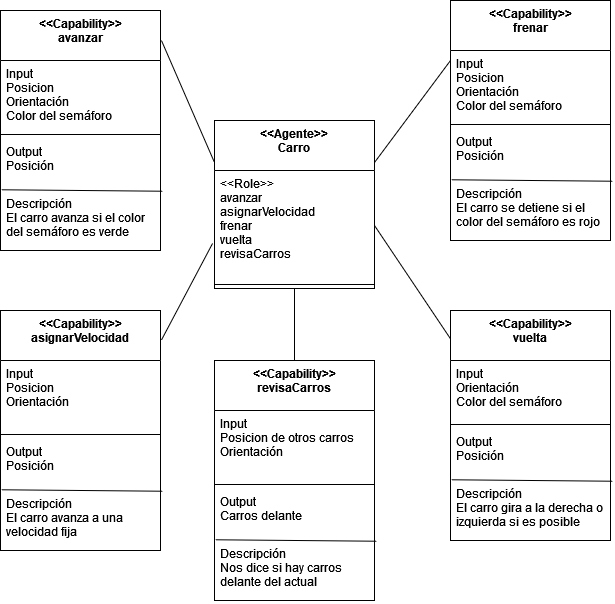

The diagram above was exported from draw.io. Its source (the exported page's mxGraphModel, read from the mxfile embedded in the PNG):
<mxGraphModel dx="868" dy="440" grid="1" gridSize="10" guides="1" tooltips="1" connect="1" arrows="1" fold="1" page="1" pageScale="1" pageWidth="827" pageHeight="1169" math="0" shadow="0">
  <root>
    <mxCell id="0" />
    <mxCell id="1" parent="0" />
    <mxCell id="Z7VuBpYNXUPsqFPcH97w-1" value="&lt;&lt;Agente&gt;&gt;&#10;Carro" style="swimlane;fontStyle=1;align=center;verticalAlign=top;childLayout=stackLayout;horizontal=1;startSize=50;horizontalStack=0;resizeParent=1;resizeParentMax=0;resizeLast=0;collapsible=1;marginBottom=0;" parent="1" vertex="1">
      <mxGeometry x="334" y="200" width="160" height="168" as="geometry" />
    </mxCell>
    <mxCell id="Z7VuBpYNXUPsqFPcH97w-2" value="&lt;&lt;Role&gt;&gt;&#10;avanzar&#10;asignarVelocidad&#10;frenar&#10;vuelta&#10;revisaCarros" style="text;strokeColor=none;fillColor=none;align=left;verticalAlign=top;spacingLeft=4;spacingRight=4;overflow=hidden;rotatable=0;points=[[0,0.5],[1,0.5]];portConstraint=eastwest;" parent="Z7VuBpYNXUPsqFPcH97w-1" vertex="1">
      <mxGeometry y="50" width="160" height="110" as="geometry" />
    </mxCell>
    <mxCell id="Z7VuBpYNXUPsqFPcH97w-3" value="" style="line;strokeWidth=1;fillColor=none;align=left;verticalAlign=middle;spacingTop=-1;spacingLeft=3;spacingRight=3;rotatable=0;labelPosition=right;points=[];portConstraint=eastwest;" parent="Z7VuBpYNXUPsqFPcH97w-1" vertex="1">
      <mxGeometry y="160" width="160" height="8" as="geometry" />
    </mxCell>
    <mxCell id="Z7VuBpYNXUPsqFPcH97w-4" value="&lt;&lt;Capability&gt;&gt;&#10;avanzar" style="swimlane;fontStyle=1;align=center;verticalAlign=top;childLayout=stackLayout;horizontal=1;startSize=50;horizontalStack=0;resizeParent=1;resizeParentMax=0;resizeLast=0;collapsible=1;marginBottom=0;" parent="1" vertex="1">
      <mxGeometry x="120" y="90" width="160" height="240" as="geometry" />
    </mxCell>
    <mxCell id="Z7VuBpYNXUPsqFPcH97w-5" value="Input&#10;Posicion&#10;Orientación&#10;Color del semáforo" style="text;strokeColor=none;fillColor=none;align=left;verticalAlign=top;spacingLeft=4;spacingRight=4;overflow=hidden;rotatable=0;points=[[0,0.5],[1,0.5]];portConstraint=eastwest;" parent="Z7VuBpYNXUPsqFPcH97w-4" vertex="1">
      <mxGeometry y="50" width="160" height="70" as="geometry" />
    </mxCell>
    <mxCell id="Z7VuBpYNXUPsqFPcH97w-6" value="" style="line;strokeWidth=1;fillColor=none;align=left;verticalAlign=middle;spacingTop=-1;spacingLeft=3;spacingRight=3;rotatable=0;labelPosition=right;points=[];portConstraint=eastwest;" parent="Z7VuBpYNXUPsqFPcH97w-4" vertex="1">
      <mxGeometry y="120" width="160" height="8" as="geometry" />
    </mxCell>
    <mxCell id="Z7VuBpYNXUPsqFPcH97w-7" value="Output&#10;Posición&#10;" style="text;strokeColor=none;fillColor=none;align=left;verticalAlign=top;spacingLeft=4;spacingRight=4;overflow=hidden;rotatable=0;points=[[0,0.5],[1,0.5]];portConstraint=eastwest;" parent="Z7VuBpYNXUPsqFPcH97w-4" vertex="1">
      <mxGeometry y="128" width="160" height="52" as="geometry" />
    </mxCell>
    <mxCell id="Z7VuBpYNXUPsqFPcH97w-8" value="Descripción&#10;El carro avanza si el color &#10;del semáforo es verde&#10;&#10;&#10;&#10;" style="text;strokeColor=none;fillColor=none;align=left;verticalAlign=top;spacingLeft=4;spacingRight=4;overflow=hidden;rotatable=0;points=[[0,0.5],[1,0.5]];portConstraint=eastwest;" parent="Z7VuBpYNXUPsqFPcH97w-4" vertex="1">
      <mxGeometry y="180" width="160" height="60" as="geometry" />
    </mxCell>
    <mxCell id="Z7VuBpYNXUPsqFPcH97w-9" value="" style="endArrow=none;html=1;rounded=0;exitX=0.006;exitY=-0.012;exitDx=0;exitDy=0;exitPerimeter=0;entryX=1.013;entryY=0.012;entryDx=0;entryDy=0;entryPerimeter=0;" parent="Z7VuBpYNXUPsqFPcH97w-4" source="Z7VuBpYNXUPsqFPcH97w-8" target="Z7VuBpYNXUPsqFPcH97w-8" edge="1">
      <mxGeometry width="50" height="50" relative="1" as="geometry">
        <mxPoint x="240" y="340" as="sourcePoint" />
        <mxPoint x="290" y="290" as="targetPoint" />
      </mxGeometry>
    </mxCell>
    <mxCell id="Z7VuBpYNXUPsqFPcH97w-16" value="" style="endArrow=none;html=1;rounded=0;exitX=1.006;exitY=0.125;exitDx=0;exitDy=0;exitPerimeter=0;entryX=0;entryY=0.25;entryDx=0;entryDy=0;" parent="1" source="Z7VuBpYNXUPsqFPcH97w-4" target="Z7VuBpYNXUPsqFPcH97w-1" edge="1">
      <mxGeometry width="50" height="50" relative="1" as="geometry">
        <mxPoint x="330" y="140" as="sourcePoint" />
        <mxPoint x="380" y="90" as="targetPoint" />
      </mxGeometry>
    </mxCell>
    <mxCell id="Z7VuBpYNXUPsqFPcH97w-17" value="" style="endArrow=none;html=1;rounded=0;exitX=1;exitY=0.25;exitDx=0;exitDy=0;entryX=0;entryY=0.25;entryDx=0;entryDy=0;" parent="1" source="Z7VuBpYNXUPsqFPcH97w-1" target="Z7VuBpYNXUPsqFPcH97w-18" edge="1">
      <mxGeometry width="50" height="50" relative="1" as="geometry">
        <mxPoint x="270.96000000000004" y="120" as="sourcePoint" />
        <mxPoint x="570.96" y="115.01999999999998" as="targetPoint" />
      </mxGeometry>
    </mxCell>
    <mxCell id="Z7VuBpYNXUPsqFPcH97w-18" value="&lt;&lt;Capability&gt;&gt;&#10;frenar" style="swimlane;fontStyle=1;align=center;verticalAlign=top;childLayout=stackLayout;horizontal=1;startSize=50;horizontalStack=0;resizeParent=1;resizeParentMax=0;resizeLast=0;collapsible=1;marginBottom=0;" parent="1" vertex="1">
      <mxGeometry x="570" y="80" width="160" height="240" as="geometry" />
    </mxCell>
    <mxCell id="Z7VuBpYNXUPsqFPcH97w-19" value="Input&#10;Posicion&#10;Orientación&#10;Color del semáforo" style="text;strokeColor=none;fillColor=none;align=left;verticalAlign=top;spacingLeft=4;spacingRight=4;overflow=hidden;rotatable=0;points=[[0,0.5],[1,0.5]];portConstraint=eastwest;" parent="Z7VuBpYNXUPsqFPcH97w-18" vertex="1">
      <mxGeometry y="50" width="160" height="70" as="geometry" />
    </mxCell>
    <mxCell id="Z7VuBpYNXUPsqFPcH97w-20" value="" style="line;strokeWidth=1;fillColor=none;align=left;verticalAlign=middle;spacingTop=-1;spacingLeft=3;spacingRight=3;rotatable=0;labelPosition=right;points=[];portConstraint=eastwest;" parent="Z7VuBpYNXUPsqFPcH97w-18" vertex="1">
      <mxGeometry y="120" width="160" height="8" as="geometry" />
    </mxCell>
    <mxCell id="Z7VuBpYNXUPsqFPcH97w-21" value="Output&#10;Posición &#10;" style="text;strokeColor=none;fillColor=none;align=left;verticalAlign=top;spacingLeft=4;spacingRight=4;overflow=hidden;rotatable=0;points=[[0,0.5],[1,0.5]];portConstraint=eastwest;" parent="Z7VuBpYNXUPsqFPcH97w-18" vertex="1">
      <mxGeometry y="128" width="160" height="52" as="geometry" />
    </mxCell>
    <mxCell id="Z7VuBpYNXUPsqFPcH97w-22" value="Descripción&#10;El carro se detiene si el &#10;color del semáforo es rojo&#10;&#10;&#10;&#10;&#10;" style="text;strokeColor=none;fillColor=none;align=left;verticalAlign=top;spacingLeft=4;spacingRight=4;overflow=hidden;rotatable=0;points=[[0,0.5],[1,0.5]];portConstraint=eastwest;" parent="Z7VuBpYNXUPsqFPcH97w-18" vertex="1">
      <mxGeometry y="180" width="160" height="60" as="geometry" />
    </mxCell>
    <mxCell id="Z7VuBpYNXUPsqFPcH97w-23" value="" style="endArrow=none;html=1;rounded=0;exitX=0.006;exitY=-0.012;exitDx=0;exitDy=0;exitPerimeter=0;entryX=1.013;entryY=0.012;entryDx=0;entryDy=0;entryPerimeter=0;" parent="Z7VuBpYNXUPsqFPcH97w-18" source="Z7VuBpYNXUPsqFPcH97w-22" target="Z7VuBpYNXUPsqFPcH97w-22" edge="1">
      <mxGeometry width="50" height="50" relative="1" as="geometry">
        <mxPoint x="240" y="340" as="sourcePoint" />
        <mxPoint x="290" y="290" as="targetPoint" />
      </mxGeometry>
    </mxCell>
    <mxCell id="MvVDiL9rd_FkbEnd5RVi-1" value="&lt;&lt;Capability&gt;&gt;&#10;asignarVelocidad" style="swimlane;fontStyle=1;align=center;verticalAlign=top;childLayout=stackLayout;horizontal=1;startSize=50;horizontalStack=0;resizeParent=1;resizeParentMax=0;resizeLast=0;collapsible=1;marginBottom=0;" parent="1" vertex="1">
      <mxGeometry x="120" y="390" width="160" height="240" as="geometry" />
    </mxCell>
    <mxCell id="MvVDiL9rd_FkbEnd5RVi-2" value="Input&#10;Posicion&#10;Orientación" style="text;strokeColor=none;fillColor=none;align=left;verticalAlign=top;spacingLeft=4;spacingRight=4;overflow=hidden;rotatable=0;points=[[0,0.5],[1,0.5]];portConstraint=eastwest;" parent="MvVDiL9rd_FkbEnd5RVi-1" vertex="1">
      <mxGeometry y="50" width="160" height="70" as="geometry" />
    </mxCell>
    <mxCell id="MvVDiL9rd_FkbEnd5RVi-3" value="" style="line;strokeWidth=1;fillColor=none;align=left;verticalAlign=middle;spacingTop=-1;spacingLeft=3;spacingRight=3;rotatable=0;labelPosition=right;points=[];portConstraint=eastwest;" parent="MvVDiL9rd_FkbEnd5RVi-1" vertex="1">
      <mxGeometry y="120" width="160" height="8" as="geometry" />
    </mxCell>
    <mxCell id="MvVDiL9rd_FkbEnd5RVi-4" value="Output&#10;Posición" style="text;strokeColor=none;fillColor=none;align=left;verticalAlign=top;spacingLeft=4;spacingRight=4;overflow=hidden;rotatable=0;points=[[0,0.5],[1,0.5]];portConstraint=eastwest;" parent="MvVDiL9rd_FkbEnd5RVi-1" vertex="1">
      <mxGeometry y="128" width="160" height="52" as="geometry" />
    </mxCell>
    <mxCell id="MvVDiL9rd_FkbEnd5RVi-5" value="Descripción&#10;El carro avanza a una&#10;velocidad fija" style="text;strokeColor=none;fillColor=none;align=left;verticalAlign=top;spacingLeft=4;spacingRight=4;overflow=hidden;rotatable=0;points=[[0,0.5],[1,0.5]];portConstraint=eastwest;" parent="MvVDiL9rd_FkbEnd5RVi-1" vertex="1">
      <mxGeometry y="180" width="160" height="60" as="geometry" />
    </mxCell>
    <mxCell id="MvVDiL9rd_FkbEnd5RVi-6" value="" style="endArrow=none;html=1;rounded=0;exitX=0.006;exitY=-0.012;exitDx=0;exitDy=0;exitPerimeter=0;entryX=1.013;entryY=0.012;entryDx=0;entryDy=0;entryPerimeter=0;" parent="MvVDiL9rd_FkbEnd5RVi-1" source="MvVDiL9rd_FkbEnd5RVi-5" target="MvVDiL9rd_FkbEnd5RVi-5" edge="1">
      <mxGeometry width="50" height="50" relative="1" as="geometry">
        <mxPoint x="240" y="340" as="sourcePoint" />
        <mxPoint x="290" y="290" as="targetPoint" />
      </mxGeometry>
    </mxCell>
    <mxCell id="MvVDiL9rd_FkbEnd5RVi-8" value="" style="endArrow=none;html=1;rounded=0;exitX=1.006;exitY=0.123;exitDx=0;exitDy=0;exitPerimeter=0;entryX=-0.012;entryY=0.663;entryDx=0;entryDy=0;entryPerimeter=0;" parent="1" source="MvVDiL9rd_FkbEnd5RVi-1" target="Z7VuBpYNXUPsqFPcH97w-2" edge="1">
      <mxGeometry width="50" height="50" relative="1" as="geometry">
        <mxPoint x="410" y="390" as="sourcePoint" />
        <mxPoint x="460" y="340" as="targetPoint" />
      </mxGeometry>
    </mxCell>
    <mxCell id="MvVDiL9rd_FkbEnd5RVi-9" value="&lt;&lt;Capability&gt;&gt;&#10;vuelta" style="swimlane;fontStyle=1;align=center;verticalAlign=top;childLayout=stackLayout;horizontal=1;startSize=50;horizontalStack=0;resizeParent=1;resizeParentMax=0;resizeLast=0;collapsible=1;marginBottom=0;" parent="1" vertex="1">
      <mxGeometry x="570" y="390" width="160" height="230" as="geometry" />
    </mxCell>
    <mxCell id="MvVDiL9rd_FkbEnd5RVi-10" value="Input&#10;Orientación&#10;Color del semáforo" style="text;strokeColor=none;fillColor=none;align=left;verticalAlign=top;spacingLeft=4;spacingRight=4;overflow=hidden;rotatable=0;points=[[0,0.5],[1,0.5]];portConstraint=eastwest;" parent="MvVDiL9rd_FkbEnd5RVi-9" vertex="1">
      <mxGeometry y="50" width="160" height="60" as="geometry" />
    </mxCell>
    <mxCell id="MvVDiL9rd_FkbEnd5RVi-11" value="" style="line;strokeWidth=1;fillColor=none;align=left;verticalAlign=middle;spacingTop=-1;spacingLeft=3;spacingRight=3;rotatable=0;labelPosition=right;points=[];portConstraint=eastwest;" parent="MvVDiL9rd_FkbEnd5RVi-9" vertex="1">
      <mxGeometry y="110" width="160" height="8" as="geometry" />
    </mxCell>
    <mxCell id="MvVDiL9rd_FkbEnd5RVi-12" value="Output&#10;Posición" style="text;strokeColor=none;fillColor=none;align=left;verticalAlign=top;spacingLeft=4;spacingRight=4;overflow=hidden;rotatable=0;points=[[0,0.5],[1,0.5]];portConstraint=eastwest;" parent="MvVDiL9rd_FkbEnd5RVi-9" vertex="1">
      <mxGeometry y="118" width="160" height="52" as="geometry" />
    </mxCell>
    <mxCell id="MvVDiL9rd_FkbEnd5RVi-13" value="Descripción&#10;El carro gira a la derecha o &#10;izquierda si es posible&#10;&#10;&#10;" style="text;strokeColor=none;fillColor=none;align=left;verticalAlign=top;spacingLeft=4;spacingRight=4;overflow=hidden;rotatable=0;points=[[0,0.5],[1,0.5]];portConstraint=eastwest;" parent="MvVDiL9rd_FkbEnd5RVi-9" vertex="1">
      <mxGeometry y="170" width="160" height="60" as="geometry" />
    </mxCell>
    <mxCell id="MvVDiL9rd_FkbEnd5RVi-14" value="" style="endArrow=none;html=1;rounded=0;exitX=0.006;exitY=-0.012;exitDx=0;exitDy=0;exitPerimeter=0;entryX=1.013;entryY=0.012;entryDx=0;entryDy=0;entryPerimeter=0;" parent="MvVDiL9rd_FkbEnd5RVi-9" source="MvVDiL9rd_FkbEnd5RVi-13" target="MvVDiL9rd_FkbEnd5RVi-13" edge="1">
      <mxGeometry width="50" height="50" relative="1" as="geometry">
        <mxPoint x="240" y="340" as="sourcePoint" />
        <mxPoint x="290" y="290" as="targetPoint" />
      </mxGeometry>
    </mxCell>
    <mxCell id="MvVDiL9rd_FkbEnd5RVi-15" value="" style="endArrow=none;html=1;rounded=0;entryX=1;entryY=0.5;entryDx=0;entryDy=0;exitX=0;exitY=0.123;exitDx=0;exitDy=0;exitPerimeter=0;" parent="1" source="MvVDiL9rd_FkbEnd5RVi-9" target="Z7VuBpYNXUPsqFPcH97w-2" edge="1">
      <mxGeometry width="50" height="50" relative="1" as="geometry">
        <mxPoint x="460" y="440" as="sourcePoint" />
        <mxPoint x="510" y="390" as="targetPoint" />
      </mxGeometry>
    </mxCell>
    <mxCell id="ro_KNQHlOq-PB6nufY3O-1" value="&lt;&lt;Capability&gt;&gt;&#10;revisaCarros" style="swimlane;fontStyle=1;align=center;verticalAlign=top;childLayout=stackLayout;horizontal=1;startSize=50;horizontalStack=0;resizeParent=1;resizeParentMax=0;resizeLast=0;collapsible=1;marginBottom=0;" parent="1" vertex="1">
      <mxGeometry x="334" y="440" width="160" height="240" as="geometry" />
    </mxCell>
    <mxCell id="ro_KNQHlOq-PB6nufY3O-2" value="Input&#10;Posicion de otros carros&#10;Orientación" style="text;strokeColor=none;fillColor=none;align=left;verticalAlign=top;spacingLeft=4;spacingRight=4;overflow=hidden;rotatable=0;points=[[0,0.5],[1,0.5]];portConstraint=eastwest;" parent="ro_KNQHlOq-PB6nufY3O-1" vertex="1">
      <mxGeometry y="50" width="160" height="70" as="geometry" />
    </mxCell>
    <mxCell id="ro_KNQHlOq-PB6nufY3O-3" value="" style="line;strokeWidth=1;fillColor=none;align=left;verticalAlign=middle;spacingTop=-1;spacingLeft=3;spacingRight=3;rotatable=0;labelPosition=right;points=[];portConstraint=eastwest;" parent="ro_KNQHlOq-PB6nufY3O-1" vertex="1">
      <mxGeometry y="120" width="160" height="8" as="geometry" />
    </mxCell>
    <mxCell id="ro_KNQHlOq-PB6nufY3O-4" value="Output&#10;Carros delante" style="text;strokeColor=none;fillColor=none;align=left;verticalAlign=top;spacingLeft=4;spacingRight=4;overflow=hidden;rotatable=0;points=[[0,0.5],[1,0.5]];portConstraint=eastwest;" parent="ro_KNQHlOq-PB6nufY3O-1" vertex="1">
      <mxGeometry y="128" width="160" height="52" as="geometry" />
    </mxCell>
    <mxCell id="ro_KNQHlOq-PB6nufY3O-5" value="Descripción&#10;Nos dice si hay carros &#10;delante del actual&#10;" style="text;strokeColor=none;fillColor=none;align=left;verticalAlign=top;spacingLeft=4;spacingRight=4;overflow=hidden;rotatable=0;points=[[0,0.5],[1,0.5]];portConstraint=eastwest;" parent="ro_KNQHlOq-PB6nufY3O-1" vertex="1">
      <mxGeometry y="180" width="160" height="60" as="geometry" />
    </mxCell>
    <mxCell id="ro_KNQHlOq-PB6nufY3O-6" value="" style="endArrow=none;html=1;rounded=0;exitX=0.006;exitY=-0.012;exitDx=0;exitDy=0;exitPerimeter=0;entryX=1.013;entryY=0.012;entryDx=0;entryDy=0;entryPerimeter=0;" parent="ro_KNQHlOq-PB6nufY3O-1" source="ro_KNQHlOq-PB6nufY3O-5" target="ro_KNQHlOq-PB6nufY3O-5" edge="1">
      <mxGeometry width="50" height="50" relative="1" as="geometry">
        <mxPoint x="240" y="340" as="sourcePoint" />
        <mxPoint x="290" y="290" as="targetPoint" />
      </mxGeometry>
    </mxCell>
    <mxCell id="ro_KNQHlOq-PB6nufY3O-8" value="" style="endArrow=none;html=1;rounded=0;entryX=0.5;entryY=0;entryDx=0;entryDy=0;" parent="1" source="Z7VuBpYNXUPsqFPcH97w-3" target="ro_KNQHlOq-PB6nufY3O-1" edge="1">
      <mxGeometry width="50" height="50" relative="1" as="geometry">
        <mxPoint x="380" y="140" as="sourcePoint" />
        <mxPoint x="430" y="90" as="targetPoint" />
      </mxGeometry>
    </mxCell>
  </root>
</mxGraphModel>